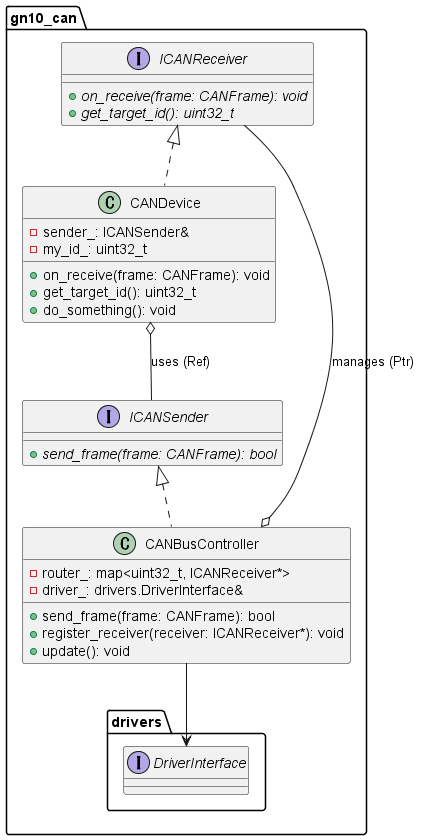

The diagram above was rendered by PlantUML. Its source (embedded in the PNG):
@startuml proposal_01_interface
package gn10_can {
    interface ICANSender {
        + {abstract} send_frame(frame: CANFrame): bool
    }

    interface ICANReceiver {
        + {abstract} on_receive(frame: CANFrame): void
        + {abstract} get_target_id(): uint32_t
    }

    class CANBusController {
        - router_: map<uint32_t, ICANReceiver*>
        - driver_: drivers.DriverInterface&
        + send_frame(frame: CANFrame): bool
        + register_receiver(receiver: ICANReceiver*): void
        + update(): void
    }

    class CANDevice {
        - sender_: ICANSender&
        - my_id_: uint32_t
        + on_receive(frame: CANFrame): void
        + get_target_id(): uint32_t
        + do_something(): void
    }

    namespace drivers {
        interface DriverInterface
    }

    CANBusController .up.|> ICANSender
    CANDevice .up.|> ICANReceiver
    
    CANDevice o-- ICANSender : uses (Ref)
    CANBusController o-- ICANReceiver : manages (Ptr)
    
    CANBusController --> drivers.DriverInterface
}
@enduml